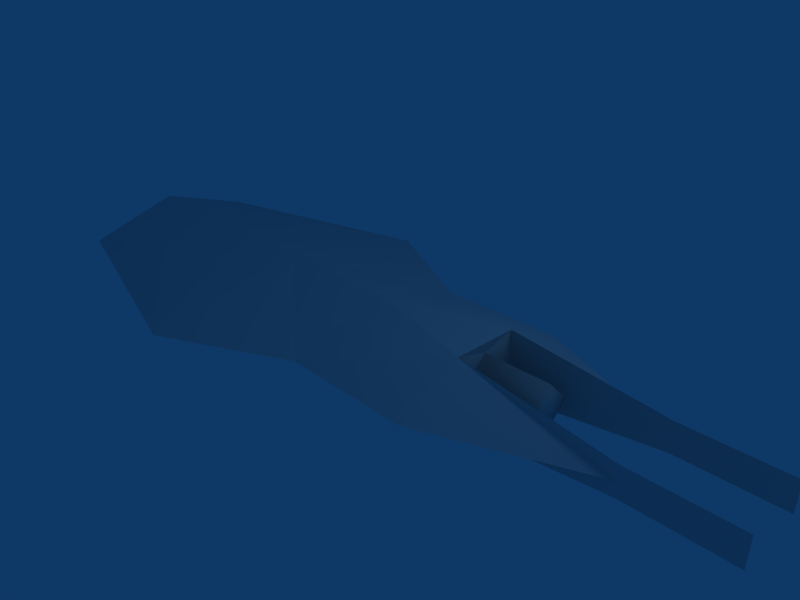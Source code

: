 # Source: fighter3_low.blend  (saved by Blender 2.43.0; exported with 4.5.12 LTS)
import bpy
from mathutils import Matrix  # noqa: F401  (used for matrix-valued properties, if any)

bpy.ops.wm.read_factory_settings(use_empty=True)
scene = bpy.context.scene
scene.name = 'Scene'

# ---- collections
col_collection_1 = bpy.data.collections.new('Collection 1'); scene.collection.children.link(col_collection_1)

# ---- world
world_world = bpy.data.worlds.new('World'); scene.world = world_world
world_world.color = (0.05656, 0.2208, 0.4)
world_world.use_sun_shadow = False
world_world.sun_shadow_jitter_overblur = 0.0
world_world.cycles.sampling_method = 'MANUAL'
world_world.cycles.sample_map_resolution = 256

# ---- cameras
cam_camera = bpy.data.cameras.new('Camera')
cam_camera.passepartout_alpha = 0.2
cam_camera.clip_end = 100.0
cam_camera.lens = 35.0
cam_camera.ortho_scale = 7.314
cam_camera.show_passepartout = False
cam_camera.show_safe_areas = True
cam_camera.dof.focus_distance = 0.0
cam_camera.dof.aperture_fstop = 128.0

# ---- lights
light_spot = bpy.data.lights.new('Spot', 'POINT')
light_spot.transmission_factor = 0.0
light_spot.cutoff_distance = 30.0
light_spot.energy = 100.0
light_spot.shadow_buffer_clip_start = 1.001
light_spot.shadow_soft_size = 1.0
light_spot.shadow_maximum_resolution = 0.006
light_spot.use_absolute_resolution = True
light_spot.cycles.use_multiple_importance_sampling = False

# ---- meshes
me_cube = bpy.data.meshes.new('Cube')
me_cube.from_pydata([(4.3, 0.55, -0.22), (4.3, 0.55, -3.815e-07), (4.3, 0.55, 0.22), (2.0, 1.5, -4.768e-07), (5.7, 0.55, 0.22), (5.7, 0.55, -0.22), (0.0, 1.5, -4.768e-07), (2.0, -0.5, -0.5), (-4.768e-07, -1.431e-06, -0.5), (-9.537e-07, -1.431e-06, 0.5), (2.0, -0.5, 0.5), (4.3, -0.545, -0.22), (4.3, -0.545, 0.22), (2.0, -1.5, -3.576e-07), (4.3, -0.545, -2.861e-07), (-1.431e-06, -1.5, -3.576e-07), (5.7, -0.545, 0.22), (5.7, -0.545, -0.22), (-2.0, -1.431e-06, -0.5), (-2.0, -1.431e-06, 0.5), (-6.0, -1.431e-06, 0.5), (-6.0, -1.431e-06, -0.5), (-6.0, -1.5, -8.345e-07), (-2.0, -2.5, -3.576e-07), (-6.0, 1.5, -9.537e-07), (-2.0, 2.5, -4.768e-07), (2.0, 0.5, -0.5), (2.0, 0.5, 0.5), (2.0, 0.36, 1.118e-06), (2.0, -1.423e-06, -0.36), (2.0, -0.36, 1.138e-06), (2.0, -1.423e-06, 0.36), (3.0, 0.36, 1.356e-06), (3.0, -1.423e-06, -0.36), (3.0, -0.36, 1.373e-06), (3.0, -9.947e-07, 0.36), (2.0, -1.423e-06, 1.134e-06), (3.0, -1.423e-06, 1.134e-06)], [(28, 36), (29, 36), (30, 36), (31, 36)], [(15, 19, 23), (15, 23, 18), (6, 25, 19), (6, 18, 25), (26, 29, 7), (10, 31, 27), (34, 37, 35), (32, 35, 37), (32, 37, 33), (33, 37, 34), (26, 28, 29), (27, 31, 28), (10, 30, 31), (7, 29, 30), (26, 27, 28), (7, 30, 10), (29, 33, 34), (29, 34, 30), (28, 32, 33), (28, 33, 29), (28, 31, 35), (28, 35, 32), (30, 34, 31), (34, 35, 31), (8, 26, 7), (9, 10, 27), (18, 21, 25), (21, 24, 25), (20, 19, 25), (20, 25, 24), (19, 20, 23), (20, 22, 23), (21, 18, 23), (21, 23, 22), (9, 6, 19), (6, 8, 18), (15, 9, 19), (8, 15, 18), (10, 9, 15), (10, 15, 13), (10, 13, 14), (7, 11, 14), (7, 14, 13), (27, 3, 6), (27, 6, 9), (1, 3, 27), (26, 3, 1), (20, 24, 21), (20, 21, 22), (12, 14, 16), (11, 17, 14), (14, 17, 16), (1, 2, 4), (0, 1, 5), (1, 4, 5), (7, 10, 14), (10, 14, 12), (1, 27, 2), (1, 27, 26), (0, 26, 1), (6, 26, 8), (3, 26, 6), (7, 13, 15), (7, 15, 8)])
me_cube.polygons.foreach_set('use_smooth', [0, 0, 0, 0, 0, 0, 1, 1, 1, 1, 1, 1, 1, 1, 0, 0, 1, 1, 1, 1, 1, 1, 1, 1, 0, 0, 0, 0, 0, 0, 0, 0, 0, 0, 0, 0, 0, 0, 0, 0, 0, 0, 0, 0, 0, 0, 0, 0, 0, 0, 0, 0, 0, 0, 0, 0, 0, 0, 0, 0, 0, 0, 0, 0])
me_cube.use_remesh_preserve_volume = False
me_cube.use_remesh_preserve_attributes = False
me_cube.use_mirror_vertex_groups = False
me_cube.update()

# ---- objects
ob_cube = bpy.data.objects.new('Cube', me_cube)
ob_lamp = bpy.data.objects.new('Lamp', light_spot)
ob_camera = bpy.data.objects.new('Camera', cam_camera)

# ---- transforms, parenting, visibility, modifiers, constraints
ob_cube.location = (0.03632, 0.01835, 0.03402)
ob_cube.lock_rotations_4d = False
ob_cube.empty_display_type = 'ARROWS'
ob_cube.color = (0.0, 0.0, 0.0, 1.0)
ob_cube.lineart.crease_threshold = 0.0
ob_lamp.location = (4.076, 1.005, 5.904)
ob_lamp.rotation_euler = (0.6503, 0.05522, 1.866)
ob_lamp.lock_rotations_4d = False
ob_lamp.empty_display_type = 'ARROWS'
ob_lamp.color = (0.0, 0.0, 0.0, 0.0)
ob_lamp.lineart.crease_threshold = 0.0
ob_camera.location = (7.481, -6.508, 5.344)
ob_camera.rotation_euler = (1.109, 0.01082, 0.8149)
ob_camera.lock_rotations_4d = False
ob_camera.empty_display_type = 'ARROWS'
ob_camera.color = (0.0, 0.0, 0.0, 0.0)
ob_camera.display_type = 'WIRE'
ob_camera.lineart.crease_threshold = 0.0

# ---- collection membership
col_collection_1.objects.link(ob_cube)
col_collection_1.objects.link(ob_lamp)
col_collection_1.objects.link(ob_camera)

# ---- scene / render settings (as saved in the file)
scene.camera = ob_camera
scene.frame_start = 1; scene.frame_end = 250; scene.frame_set(4)
scene.render.engine = 'BLENDER_EEVEE_NEXT'
scene.render.image_settings.file_format = 'JPEG'
scene.render.image_settings.color_mode = 'RGB'
scene.render.image_settings.compression = 90
scene.render.resolution_x = 800
scene.render.resolution_y = 600
scene.render.pixel_aspect_x = 100.0
scene.render.pixel_aspect_y = 100.0
scene.render.fps = 25
scene.render.dither_intensity = 0.0
scene.render.use_compositing = False
scene.render.use_sequencer = False
scene.render.bake_margin = 2
scene.render.bake_bias = 0.0
scene.render.use_stamp_time = False
scene.render.use_stamp_date = False
scene.render.use_stamp_frame = False
scene.render.use_stamp_camera = False
scene.render.use_stamp_scene = False
scene.render.use_stamp_filename = False
scene.render.use_stamp_render_time = False
scene.render.stamp_font_size = 0
scene.cycles.use_denoising = False
scene.cycles.samples = 10
scene.cycles.sampling_pattern = 'TABULATED_SOBOL'
scene.cycles.light_sampling_threshold = 0.0
scene.cycles.use_adaptive_sampling = False
scene.cycles.use_light_tree = False
scene.cycles.blur_glossy = 0.0
scene.cycles.volume_bounces = 1
scene.cycles.pixel_filter_type = 'GAUSSIAN'
scene.cycles.sample_clamp_indirect = 0.0
scene.view_settings.view_transform = 'Raw'
bpy.context.view_layer.update()
